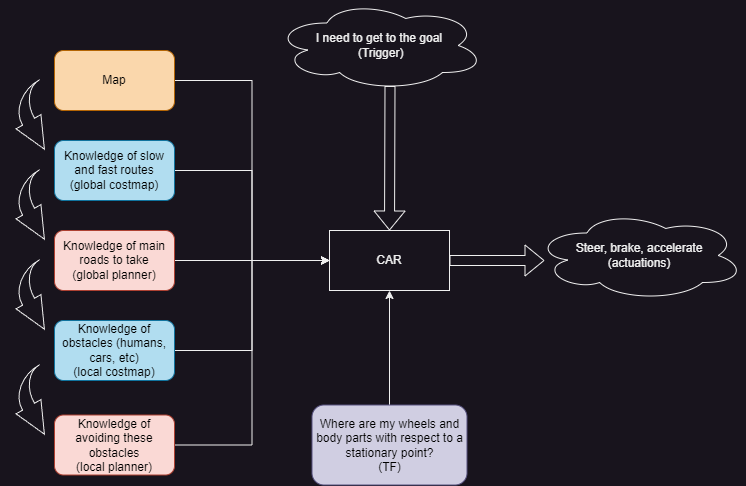

The diagram above was exported from draw.io. Its source (the exported page's mxGraphModel, read from the mxfile embedded in the PNG):
<mxGraphModel dx="1434" dy="764" grid="1" gridSize="10" guides="1" tooltips="1" connect="1" arrows="1" fold="1" page="1" pageScale="1" pageWidth="827" pageHeight="1169" math="0" shadow="0">
  <root>
    <mxCell id="0" />
    <mxCell id="1" parent="0" />
    <mxCell id="WCpanbOflL-why3e8OLa-1" value="CAR" style="rounded=0;whiteSpace=wrap;html=1;" vertex="1" parent="1">
      <mxGeometry x="335" y="340" width="120" height="60" as="geometry" />
    </mxCell>
    <mxCell id="WCpanbOflL-why3e8OLa-2" value="I need to get to the goal&lt;br&gt;&amp;nbsp;(Trigger)" style="ellipse;shape=cloud;whiteSpace=wrap;html=1;" vertex="1" parent="1">
      <mxGeometry x="280" y="110" width="210" height="90" as="geometry" />
    </mxCell>
    <mxCell id="WCpanbOflL-why3e8OLa-9" style="edgeStyle=orthogonalEdgeStyle;rounded=0;orthogonalLoop=1;jettySize=auto;html=1;entryX=0;entryY=0.5;entryDx=0;entryDy=0;" edge="1" parent="1" source="WCpanbOflL-why3e8OLa-4" target="WCpanbOflL-why3e8OLa-1">
      <mxGeometry relative="1" as="geometry" />
    </mxCell>
    <mxCell id="WCpanbOflL-why3e8OLa-4" value="Map" style="rounded=1;whiteSpace=wrap;html=1;fillColor=#fad7ac;strokeColor=#b46504;fontColor=#000000;" vertex="1" parent="1">
      <mxGeometry x="60" y="160" width="120" height="60" as="geometry" />
    </mxCell>
    <mxCell id="WCpanbOflL-why3e8OLa-10" style="edgeStyle=orthogonalEdgeStyle;rounded=0;orthogonalLoop=1;jettySize=auto;html=1;entryX=0;entryY=0.5;entryDx=0;entryDy=0;" edge="1" parent="1" source="WCpanbOflL-why3e8OLa-5" target="WCpanbOflL-why3e8OLa-1">
      <mxGeometry relative="1" as="geometry" />
    </mxCell>
    <mxCell id="WCpanbOflL-why3e8OLa-5" value="Knowledge of slow and fast routes&lt;br&gt;(global costmap)" style="rounded=1;whiteSpace=wrap;html=1;fillColor=#b1ddf0;strokeColor=#10739e;fontColor=#000000;" vertex="1" parent="1">
      <mxGeometry x="60" y="250" width="120" height="60" as="geometry" />
    </mxCell>
    <mxCell id="WCpanbOflL-why3e8OLa-11" style="edgeStyle=orthogonalEdgeStyle;rounded=0;orthogonalLoop=1;jettySize=auto;html=1;entryX=0;entryY=0.5;entryDx=0;entryDy=0;" edge="1" parent="1" source="WCpanbOflL-why3e8OLa-6" target="WCpanbOflL-why3e8OLa-1">
      <mxGeometry relative="1" as="geometry" />
    </mxCell>
    <mxCell id="WCpanbOflL-why3e8OLa-6" value="Knowledge of main roads to take&lt;br&gt;(global planner)" style="rounded=1;whiteSpace=wrap;html=1;fillColor=#fad9d5;strokeColor=#ae4132;fontColor=#000000;" vertex="1" parent="1">
      <mxGeometry x="60" y="340" width="120" height="60" as="geometry" />
    </mxCell>
    <mxCell id="WCpanbOflL-why3e8OLa-12" style="edgeStyle=orthogonalEdgeStyle;rounded=0;orthogonalLoop=1;jettySize=auto;html=1;entryX=0;entryY=0.5;entryDx=0;entryDy=0;" edge="1" parent="1" source="WCpanbOflL-why3e8OLa-7" target="WCpanbOflL-why3e8OLa-1">
      <mxGeometry relative="1" as="geometry" />
    </mxCell>
    <mxCell id="WCpanbOflL-why3e8OLa-7" value="Knowledge of obstacles (humans, cars, etc)&lt;br&gt;(local costmap)" style="rounded=1;whiteSpace=wrap;html=1;fillColor=#b1ddf0;strokeColor=#10739e;fontColor=#000000;" vertex="1" parent="1">
      <mxGeometry x="60" y="430" width="120" height="60" as="geometry" />
    </mxCell>
    <mxCell id="WCpanbOflL-why3e8OLa-13" style="edgeStyle=orthogonalEdgeStyle;rounded=0;orthogonalLoop=1;jettySize=auto;html=1;entryX=0;entryY=0.5;entryDx=0;entryDy=0;" edge="1" parent="1" source="WCpanbOflL-why3e8OLa-8" target="WCpanbOflL-why3e8OLa-1">
      <mxGeometry relative="1" as="geometry" />
    </mxCell>
    <mxCell id="WCpanbOflL-why3e8OLa-8" value="Knowledge of avoiding these obstacles&lt;br&gt;(local planner)" style="rounded=1;whiteSpace=wrap;html=1;fillColor=#fad9d5;strokeColor=#ae4132;fontColor=#000000;" vertex="1" parent="1">
      <mxGeometry x="60" y="524.5" width="120" height="60" as="geometry" />
    </mxCell>
    <mxCell id="WCpanbOflL-why3e8OLa-14" value="" style="shape=flexArrow;endArrow=classic;html=1;rounded=0;exitX=0.55;exitY=0.95;exitDx=0;exitDy=0;exitPerimeter=0;entryX=0.5;entryY=0;entryDx=0;entryDy=0;" edge="1" parent="1" source="WCpanbOflL-why3e8OLa-2" target="WCpanbOflL-why3e8OLa-1">
      <mxGeometry width="50" height="50" relative="1" as="geometry">
        <mxPoint x="370" y="350" as="sourcePoint" />
        <mxPoint x="420" y="300" as="targetPoint" />
      </mxGeometry>
    </mxCell>
    <mxCell id="WCpanbOflL-why3e8OLa-15" value="" style="shape=flexArrow;endArrow=classic;html=1;rounded=0;exitX=1;exitY=0.5;exitDx=0;exitDy=0;" edge="1" parent="1" source="WCpanbOflL-why3e8OLa-1">
      <mxGeometry width="50" height="50" relative="1" as="geometry">
        <mxPoint x="510" y="380" as="sourcePoint" />
        <mxPoint x="550" y="370" as="targetPoint" />
      </mxGeometry>
    </mxCell>
    <mxCell id="WCpanbOflL-why3e8OLa-16" value="Steer, brake, accelerate&lt;br&gt;(actuations)" style="ellipse;shape=cloud;whiteSpace=wrap;html=1;" vertex="1" parent="1">
      <mxGeometry x="540" y="320" width="210" height="90" as="geometry" />
    </mxCell>
    <mxCell id="WCpanbOflL-why3e8OLa-18" value="" style="html=1;shadow=0;dashed=0;align=center;verticalAlign=middle;shape=mxgraph.arrows2.jumpInArrow;dy=6.9;dx=31.76;arrowHead=28.67;direction=west;flipH=1;rotation=60;" vertex="1" parent="1">
      <mxGeometry x="10" y="205" width="62.62" height="45" as="geometry" />
    </mxCell>
    <mxCell id="WCpanbOflL-why3e8OLa-22" value="" style="html=1;shadow=0;dashed=0;align=center;verticalAlign=middle;shape=mxgraph.arrows2.jumpInArrow;dy=6.9;dx=31.76;arrowHead=28.67;direction=west;flipH=1;rotation=60;" vertex="1" parent="1">
      <mxGeometry x="10" y="295" width="62.62" height="45" as="geometry" />
    </mxCell>
    <mxCell id="WCpanbOflL-why3e8OLa-23" value="" style="html=1;shadow=0;dashed=0;align=center;verticalAlign=middle;shape=mxgraph.arrows2.jumpInArrow;dy=6.9;dx=31.76;arrowHead=28.67;direction=west;flipH=1;rotation=60;" vertex="1" parent="1">
      <mxGeometry x="10" y="385" width="62.62" height="45" as="geometry" />
    </mxCell>
    <mxCell id="WCpanbOflL-why3e8OLa-24" value="" style="html=1;shadow=0;dashed=0;align=center;verticalAlign=middle;shape=mxgraph.arrows2.jumpInArrow;dy=6.9;dx=31.76;arrowHead=28.67;direction=west;flipH=1;rotation=60;" vertex="1" parent="1">
      <mxGeometry x="10" y="490" width="62.62" height="45" as="geometry" />
    </mxCell>
    <mxCell id="WCpanbOflL-why3e8OLa-26" style="edgeStyle=orthogonalEdgeStyle;rounded=0;orthogonalLoop=1;jettySize=auto;html=1;entryX=0.5;entryY=1;entryDx=0;entryDy=0;" edge="1" parent="1" source="WCpanbOflL-why3e8OLa-25" target="WCpanbOflL-why3e8OLa-1">
      <mxGeometry relative="1" as="geometry" />
    </mxCell>
    <mxCell id="WCpanbOflL-why3e8OLa-25" value="Where are my wheels and body parts with respect to a stationary point?&lt;br&gt;(TF)" style="rounded=1;whiteSpace=wrap;html=1;fillColor=#d0cee2;strokeColor=#56517e;fontColor=#000000;" vertex="1" parent="1">
      <mxGeometry x="317.5" y="514.5" width="155" height="80" as="geometry" />
    </mxCell>
  </root>
</mxGraphModel>